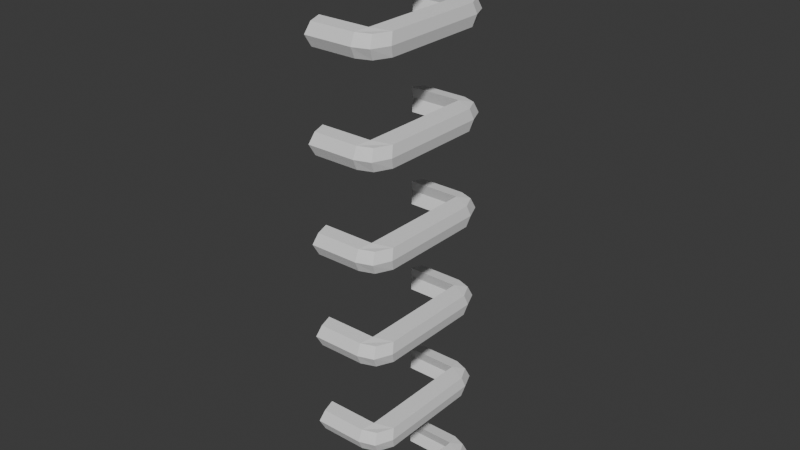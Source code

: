 # Source: ladder.blend  (saved by Blender 4.5.91; exported with 4.5.12 LTS)
import bpy
from mathutils import Matrix  # noqa: F401  (used for matrix-valued properties, if any)

bpy.ops.wm.read_factory_settings(use_empty=True)
scene = bpy.context.scene
scene.name = 'Scene'

# ---- collections
col_collection = bpy.data.collections.new('Collection'); scene.collection.children.link(col_collection)

# ---- world
world_world = bpy.data.worlds.new('World'); scene.world = world_world
world_world.use_nodes = True; world_world.node_tree.nodes.clear()
_N = world_world.node_tree.nodes; _L = world_world.node_tree.links
n0 = _N.new('ShaderNodeOutputWorld'); n0.name = 'World Output'; n0.location = (200, 100)
n1 = _N.new('ShaderNodeBackground'); n1.name = 'Background'; n1.location = (-200, 100)
n1.inputs[0].default_value = (0.05088, 0.05088, 0.05088, 1.0)
_L.new(n1.outputs[0], n0.inputs[0])
n0.is_active_output = True
world_world.color = (0.05088, 0.05088, 0.05088)
world_world.sun_shadow_jitter_overblur = 0.0

# ---- meshes
me_cube_001 = bpy.data.meshes.new('Cube.001')
me_cube_001.from_pydata([(0.04598, -0.1149, -0.02345), (0.04598, -0.1149, 0.02345), (0.04598, 0.1149, -0.02345), (0.04598, 0.1149, 0.02345), (0.08052, -0.1005, -0.02052), (0.08052, -0.1005, 0.02052), (0.08052, 0.1005, -0.02052), (0.08052, 0.1005, 0.02052), (0.03948, -0.1405, -0.02052), (0.03948, -0.1405, 0.02052), (0.06645, -0.1305, -0.02052), (0.06645, -0.1305, 0.02052), (0.03948, 0.1405, -0.02052), (0.03948, 0.1405, 0.02052), (0.06645, 0.1305, -0.02052), (0.06645, 0.1305, 0.02052), (-0.05641, -0.1149, -0.02345), (-0.05641, -0.1149, 0.02345), (-0.05641, 0.1149, 0.02345), (-0.05641, 0.1149, -0.02345), (-0.05011, -0.1405, -0.02052), (-0.05011, -0.1405, 0.02052), (-0.05011, 0.1405, 0.02052), (-0.05011, 0.1405, -0.02052), (0.04726, -0.1229, 0.0), (0.04726, 0.1229, 0.0), (0.0845, 0.1075, 0.0), (0.0845, -0.1075, 0.0), (0.04061, -0.1503, 0.0), (0.07044, -0.1403, 0.0), (0.04061, 0.1503, 0.0), (0.07044, 0.1403, 0.0), (-0.06225, -0.1229, 0.0), (-0.06225, 0.1229, 0.0), (-0.05522, -0.1503, 0.0), (-0.05522, 0.1503, 0.0)], [], [(24, 1, 3, 25), (25, 3, 18, 33), (26, 7, 5, 27), (12, 2, 19, 23), (2, 6, 4, 0), (7, 3, 1, 5), (29, 11, 9, 28), (0, 4, 10, 8), (5, 1, 9, 11), (27, 5, 11, 29), (30, 13, 15, 31), (26, 6, 14, 31), (6, 2, 12, 14), (3, 7, 15, 13), (33, 18, 22, 35), (32, 16, 20, 34), (24, 0, 16, 32), (28, 9, 21, 34), (9, 1, 17, 21), (3, 13, 22, 18), (30, 12, 23, 35), (0, 8, 20, 16), (13, 30, 35, 22), (8, 28, 34, 20), (1, 24, 32, 17), (17, 32, 34, 21), (19, 33, 35, 23), (7, 26, 31, 15), (12, 30, 31, 14), (4, 27, 29, 10), (10, 29, 28, 8), (6, 26, 27, 4), (2, 25, 33, 19), (0, 24, 25, 2)])
_uv = me_cube_001.uv_layers.new(name='UVMap')
_uv.uv.foreach_set('vector', [0.8547, 0.6175, 0.7957, 0.5974, 0.7957, 0.02009, 0.8547, -1.036e-08, 0.04575, 0.98, 5.278e-09, 0.9725, 4.443e-09, 0.7165, 0.04575, 0.7062, 0.7371, 0.6227, 0.688, 0.6051, 0.688, 0.09996, 0.7371, 0.08238, 0.103, 0.7062, 0.08705, 0.6418, 0.344, 0.6418, 0.3278, 0.7062, 0.08705, 0.6418, 3.721e-08, 0.6057, -6.09e-09, 0.1005, 0.08705, 0.06441, 0.344, 0.1005, 0.4311, 0.06441, 0.4311, 0.6418, 0.344, 0.6057, 0.9553, 0.9341, 0.8979, 0.9263, 0.9056, 0.8563, 0.9628, 0.8569, 0.08705, 0.06441, -6.09e-09, 0.1005, 0.0353, 0.02513, 0.103, 4.461e-08, 0.344, 0.6057, 0.4311, 0.6418, 0.447, 0.7062, 0.3793, 0.681, 0.7371, 0.08238, 0.688, 0.09996, 0.6942, 0.02458, 0.7432, 1.867e-08, 0.833, 0.8569, 0.8901, 0.8563, 0.8979, 0.9263, 0.8405, 0.9341, 0.7371, 0.6227, 0.7896, 0.6051, 0.7957, 0.6805, 0.7432, 0.7051, 3.721e-08, 0.6057, 0.08705, 0.6418, 0.103, 0.7062, 0.0353, 0.681, 0.4311, 0.06441, 0.344, 0.1005, 0.3793, 0.02513, 0.447, -6.404e-09, 0.7081, 0.764, 0.688, 0.7051, 0.7525, 0.7124, 0.777, 0.764, 0.2844, 0.7651, 0.3045, 0.824, 0.2401, 0.8167, 0.2155, 0.7651, 0.1698, 0.98, 0.1078, 0.9773, 0.1078, 0.7213, 0.1698, 0.7062, 0.9628, 0.8569, 0.9056, 0.8563, 0.8979, 0.6324, 0.9545, 0.6175, 0.447, 0.7062, 0.4311, 0.6418, 0.688, 0.6418, 0.6719, 0.7062, 0.4311, 0.06441, 0.447, -6.404e-09, 0.6719, 8.541e-09, 0.688, 0.06441, 0.833, 0.8569, 0.7957, 0.8572, 0.8035, 0.6334, 0.8413, 0.6175, 0.08705, 0.06441, 0.103, 4.461e-08, 0.3278, 2.967e-08, 0.344, 0.06441, 0.8901, 0.8563, 0.833, 0.8569, 0.8413, 0.6175, 0.8979, 0.6324, 1.0, 0.8572, 0.9628, 0.8569, 0.9545, 0.6175, 0.9922, 0.6334, 0.2155, 0.9725, 0.1698, 0.98, 0.1698, 0.7062, 0.2155, 0.7165, 0.3045, 0.7062, 0.2844, 0.7651, 0.2155, 0.7651, 0.2401, 0.7135, 0.688, 0.8229, 0.7081, 0.764, 0.777, 0.764, 0.7525, 0.8156, 0.688, 0.6051, 0.7371, 0.6227, 0.7432, 0.7051, 0.6942, 0.6805, 0.7957, 0.8572, 0.833, 0.8569, 0.8405, 0.9341, 0.8035, 0.9273, 0.7896, 0.09996, 0.7371, 0.08238, 0.7432, 1.867e-08, 0.7957, 0.02458, 0.9922, 0.9273, 0.9553, 0.9341, 0.9628, 0.8569, 1.0, 0.8572, 0.7896, 0.6051, 0.7371, 0.6227, 0.7371, 0.08238, 0.7896, 0.09996, 0.1078, 0.9773, 0.04575, 0.98, 0.04575, 0.7062, 0.1078, 0.7213, 0.9136, 0.5974, 0.8547, 0.6175, 0.8547, -1.036e-08, 0.9136, 0.02009])
me_cube_001.update()

# ---- objects
ob_cube = bpy.data.objects.new('Cube', me_cube_001)

# ---- transforms, parenting, visibility, modifiers, constraints
ob_cube.location = (0.0, 0.0, 0.0)
_m = ob_cube.modifiers.new('Array', 'ARRAY')
_m.count = 7
_m.relative_offset_displace = (0.0, 0.0, 3.9)

# ---- collection membership
col_collection.objects.link(ob_cube)

# ---- scene / render settings (as saved in the file)
scene.frame_start = 1; scene.frame_end = 250; scene.frame_set(1)
scene.render.engine = 'BLENDER_EEVEE_NEXT'
bpy.context.view_layer.update()

# ---- added for rendering (the .blend has no active camera and no usable light): camera, sun
cam_auto = bpy.data.cameras.new('AutoCamera')
cam_auto.lens = 50.0
cam_auto.sensor_width = 36.0
cam_auto.clip_end = 1000.0
ob_auto_camera = bpy.data.objects.new('AutoCamera', cam_auto)
scene.collection.objects.link(ob_auto_camera)
ob_auto_camera.location = (1.11432, -1.32384, 1.43134)
ob_auto_camera.rotation_euler = (1.09748, -7.21219e-08, 0.694738)
scene.camera = ob_auto_camera
light_auto_sun = bpy.data.lights.new('AutoSun', 'SUN')
light_auto_sun.energy = 3.0
light_auto_sun.angle = 0.0523599
ob_auto_sun = bpy.data.objects.new('AutoSun', light_auto_sun)
scene.collection.objects.link(ob_auto_sun)
ob_auto_sun.rotation_euler = (0.872665, 0.174533, 0.523599)
bpy.context.view_layer.update()
